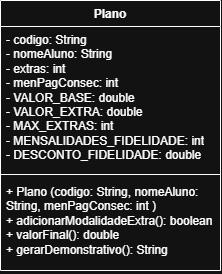

The diagram above was exported from draw.io. Its source (the exported page's mxGraphModel, read from the mxfile embedded in the PNG):
<mxGraphModel dx="645" dy="310" grid="1" gridSize="10" guides="1" tooltips="1" connect="1" arrows="1" fold="1" page="1" pageScale="1" pageWidth="827" pageHeight="1169" math="0" shadow="0">
  <root>
    <mxCell id="0" />
    <mxCell id="1" parent="0" />
    <mxCell id="g89o2AV14TuyE7puvCYW-1" parent="1" style="swimlane;fontStyle=1;align=center;verticalAlign=top;childLayout=stackLayout;horizontal=1;startSize=26;horizontalStack=0;resizeParent=1;resizeParentMax=0;resizeLast=0;collapsible=1;marginBottom=0;whiteSpace=wrap;html=1;" value="Plano" vertex="1">
      <mxGeometry height="270" width="220" x="140" y="110" as="geometry" />
    </mxCell>
    <mxCell id="g89o2AV14TuyE7puvCYW-2" parent="g89o2AV14TuyE7puvCYW-1" style="text;strokeColor=none;fillColor=none;align=left;verticalAlign=top;spacingLeft=4;spacingRight=4;overflow=hidden;rotatable=0;points=[[0,0.5],[1,0.5]];portConstraint=eastwest;whiteSpace=wrap;html=1;" value="- codigo: String&lt;br&gt;- nomeAluno: String&lt;br&gt;- extras: int&lt;br&gt;- menPagConsec: int&lt;br&gt;- VALOR_BASE: double&lt;br&gt;- VALOR_EXTRA: double&lt;br&gt;- MAX_EXTRAS: int&lt;br&gt;- MENSALIDADES_FIDELIDADE: int&lt;br&gt;- DESCONTO_FIDELIDADE: double" vertex="1">
      <mxGeometry height="144" width="220" y="26" as="geometry" />
    </mxCell>
    <mxCell id="g89o2AV14TuyE7puvCYW-3" parent="g89o2AV14TuyE7puvCYW-1" style="line;strokeWidth=1;fillColor=none;align=left;verticalAlign=middle;spacingTop=-1;spacingLeft=3;spacingRight=3;rotatable=0;labelPosition=right;points=[];portConstraint=eastwest;strokeColor=inherit;" value="" vertex="1">
      <mxGeometry height="8" width="220" y="170" as="geometry" />
    </mxCell>
    <mxCell id="g89o2AV14TuyE7puvCYW-4" parent="g89o2AV14TuyE7puvCYW-1" style="text;strokeColor=none;fillColor=none;align=left;verticalAlign=top;spacingLeft=4;spacingRight=4;overflow=hidden;rotatable=0;points=[[0,0.5],[1,0.5]];portConstraint=eastwest;whiteSpace=wrap;html=1;" value="&lt;div&gt;+ Plano (codigo: String, nomeAluno: String,&amp;nbsp;&lt;span style=&quot;background-color: transparent; color: light-dark(rgb(0, 0, 0), rgb(255, 255, 255));&quot;&gt;menPagConsec: int&amp;nbsp;&lt;/span&gt;&lt;span style=&quot;background-color: transparent; color: light-dark(rgb(0, 0, 0), rgb(255, 255, 255));&quot;&gt;)&lt;/span&gt;&lt;/div&gt;+ adicionarModalidadeExtra(): boolean&lt;div&gt;+ valorFinal(): double&lt;/div&gt;&lt;div&gt;+ gerarDemonstrativo(): String&lt;/div&gt;" vertex="1">
      <mxGeometry height="92" width="220" y="178" as="geometry" />
    </mxCell>
  </root>
</mxGraphModel>